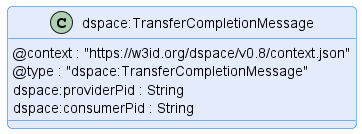

The diagram above was rendered by PlantUML. Its source (embedded in the PNG):
@startuml "transfer-completion-message"
!pragma layout smetana

!include ../../../common/style/diagram.styles.puml

hide empty description


class "dspace:TransferCompletionMessage" {
    @context : "https://w3id.org/dspace/v0.8/context.json"
    @type : "dspace:TransferCompletionMessage"
    dspace:providerPid : String
    dspace:consumerPid : String
}

@enduml